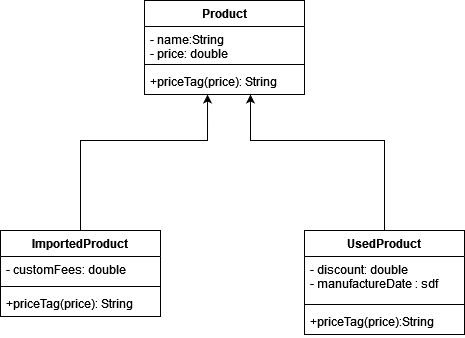

The diagram above was exported from draw.io. Its source (the exported page's mxGraphModel, read from the mxfile embedded in the PNG):
<mxGraphModel dx="1108" dy="460" grid="1" gridSize="10" guides="1" tooltips="1" connect="1" arrows="1" fold="1" page="1" pageScale="1" pageWidth="827" pageHeight="1169" math="0" shadow="0">
  <root>
    <mxCell id="TGEOPXfXr4baMNMLUYJZ-0" />
    <mxCell id="TGEOPXfXr4baMNMLUYJZ-1" parent="TGEOPXfXr4baMNMLUYJZ-0" />
    <mxCell id="TGEOPXfXr4baMNMLUYJZ-6" value="Product" style="swimlane;fontStyle=1;align=center;verticalAlign=top;childLayout=stackLayout;horizontal=1;startSize=26;horizontalStack=0;resizeParent=1;resizeParentMax=0;resizeLast=0;collapsible=1;marginBottom=0;" parent="TGEOPXfXr4baMNMLUYJZ-1" vertex="1">
      <mxGeometry x="254" y="60" width="160" height="94" as="geometry" />
    </mxCell>
    <mxCell id="TGEOPXfXr4baMNMLUYJZ-7" value="- name:String&#10;- price: double&#10;" style="text;strokeColor=none;fillColor=none;align=left;verticalAlign=top;spacingLeft=4;spacingRight=4;overflow=hidden;rotatable=0;points=[[0,0.5],[1,0.5]];portConstraint=eastwest;" parent="TGEOPXfXr4baMNMLUYJZ-6" vertex="1">
      <mxGeometry y="26" width="160" height="34" as="geometry" />
    </mxCell>
    <mxCell id="TGEOPXfXr4baMNMLUYJZ-8" value="" style="line;strokeWidth=1;fillColor=none;align=left;verticalAlign=middle;spacingTop=-1;spacingLeft=3;spacingRight=3;rotatable=0;labelPosition=right;points=[];portConstraint=eastwest;" parent="TGEOPXfXr4baMNMLUYJZ-6" vertex="1">
      <mxGeometry y="60" width="160" height="8" as="geometry" />
    </mxCell>
    <mxCell id="TGEOPXfXr4baMNMLUYJZ-9" value="+priceTag(price): String" style="text;strokeColor=none;fillColor=none;align=left;verticalAlign=top;spacingLeft=4;spacingRight=4;overflow=hidden;rotatable=0;points=[[0,0.5],[1,0.5]];portConstraint=eastwest;" parent="TGEOPXfXr4baMNMLUYJZ-6" vertex="1">
      <mxGeometry y="68" width="160" height="26" as="geometry" />
    </mxCell>
    <mxCell id="7qWfJG8pTTgxde1bZ6uk-16" style="edgeStyle=orthogonalEdgeStyle;rounded=0;orthogonalLoop=1;jettySize=auto;html=1;entryX=0.394;entryY=1;entryDx=0;entryDy=0;entryPerimeter=0;" parent="TGEOPXfXr4baMNMLUYJZ-1" source="7qWfJG8pTTgxde1bZ6uk-4" target="TGEOPXfXr4baMNMLUYJZ-9" edge="1">
      <mxGeometry relative="1" as="geometry">
        <Array as="points">
          <mxPoint x="190" y="200" />
          <mxPoint x="317" y="200" />
        </Array>
      </mxGeometry>
    </mxCell>
    <mxCell id="7qWfJG8pTTgxde1bZ6uk-4" value="ImportedProduct" style="swimlane;fontStyle=1;align=center;verticalAlign=top;childLayout=stackLayout;horizontal=1;startSize=26;horizontalStack=0;resizeParent=1;resizeParentMax=0;resizeLast=0;collapsible=1;marginBottom=0;" parent="TGEOPXfXr4baMNMLUYJZ-1" vertex="1">
      <mxGeometry x="110" y="290" width="160" height="86" as="geometry" />
    </mxCell>
    <mxCell id="7qWfJG8pTTgxde1bZ6uk-5" value="- customFees: double" style="text;strokeColor=none;fillColor=none;align=left;verticalAlign=top;spacingLeft=4;spacingRight=4;overflow=hidden;rotatable=0;points=[[0,0.5],[1,0.5]];portConstraint=eastwest;" parent="7qWfJG8pTTgxde1bZ6uk-4" vertex="1">
      <mxGeometry y="26" width="160" height="26" as="geometry" />
    </mxCell>
    <mxCell id="7qWfJG8pTTgxde1bZ6uk-6" value="" style="line;strokeWidth=1;fillColor=none;align=left;verticalAlign=middle;spacingTop=-1;spacingLeft=3;spacingRight=3;rotatable=0;labelPosition=right;points=[];portConstraint=eastwest;" parent="7qWfJG8pTTgxde1bZ6uk-4" vertex="1">
      <mxGeometry y="52" width="160" height="8" as="geometry" />
    </mxCell>
    <mxCell id="7qWfJG8pTTgxde1bZ6uk-7" value="+priceTag(price): String" style="text;strokeColor=none;fillColor=none;align=left;verticalAlign=top;spacingLeft=4;spacingRight=4;overflow=hidden;rotatable=0;points=[[0,0.5],[1,0.5]];portConstraint=eastwest;" parent="7qWfJG8pTTgxde1bZ6uk-4" vertex="1">
      <mxGeometry y="60" width="160" height="26" as="geometry" />
    </mxCell>
    <mxCell id="7qWfJG8pTTgxde1bZ6uk-13" style="edgeStyle=orthogonalEdgeStyle;rounded=0;orthogonalLoop=1;jettySize=auto;html=1;" parent="TGEOPXfXr4baMNMLUYJZ-1" source="7qWfJG8pTTgxde1bZ6uk-8" target="TGEOPXfXr4baMNMLUYJZ-9" edge="1">
      <mxGeometry relative="1" as="geometry">
        <Array as="points">
          <mxPoint x="494" y="200" />
          <mxPoint x="360" y="200" />
        </Array>
      </mxGeometry>
    </mxCell>
    <mxCell id="7qWfJG8pTTgxde1bZ6uk-8" value="UsedProduct" style="swimlane;fontStyle=1;align=center;verticalAlign=top;childLayout=stackLayout;horizontal=1;startSize=26;horizontalStack=0;resizeParent=1;resizeParentMax=0;resizeLast=0;collapsible=1;marginBottom=0;" parent="TGEOPXfXr4baMNMLUYJZ-1" vertex="1">
      <mxGeometry x="414" y="290" width="160" height="104" as="geometry" />
    </mxCell>
    <mxCell id="7qWfJG8pTTgxde1bZ6uk-9" value="- discount: double&#10;- manufactureDate : sdf&#10;" style="text;strokeColor=none;fillColor=none;align=left;verticalAlign=top;spacingLeft=4;spacingRight=4;overflow=hidden;rotatable=0;points=[[0,0.5],[1,0.5]];portConstraint=eastwest;" parent="7qWfJG8pTTgxde1bZ6uk-8" vertex="1">
      <mxGeometry y="26" width="160" height="44" as="geometry" />
    </mxCell>
    <mxCell id="7qWfJG8pTTgxde1bZ6uk-10" value="" style="line;strokeWidth=1;fillColor=none;align=left;verticalAlign=middle;spacingTop=-1;spacingLeft=3;spacingRight=3;rotatable=0;labelPosition=right;points=[];portConstraint=eastwest;" parent="7qWfJG8pTTgxde1bZ6uk-8" vertex="1">
      <mxGeometry y="70" width="160" height="8" as="geometry" />
    </mxCell>
    <mxCell id="7qWfJG8pTTgxde1bZ6uk-11" value="+priceTag(price):String" style="text;strokeColor=none;fillColor=none;align=left;verticalAlign=top;spacingLeft=4;spacingRight=4;overflow=hidden;rotatable=0;points=[[0,0.5],[1,0.5]];portConstraint=eastwest;" parent="7qWfJG8pTTgxde1bZ6uk-8" vertex="1">
      <mxGeometry y="78" width="160" height="26" as="geometry" />
    </mxCell>
  </root>
</mxGraphModel>